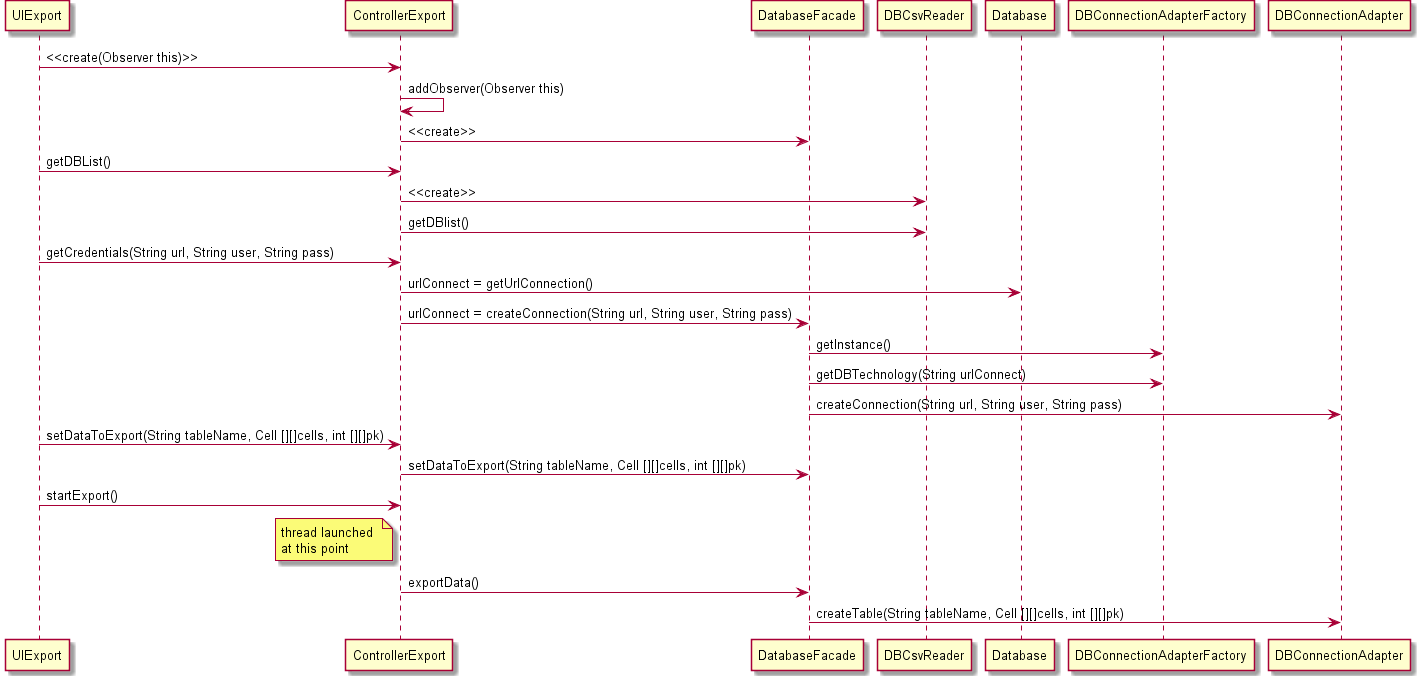

The diagram above was rendered by PlantUML. Its source (embedded in the PNG):
@startuml
UIExport -> ControllerExport: <<create(Observer this)>>
ControllerExport -> ControllerExport: addObserver(Observer this)
ControllerExport -> DatabaseFacade: <<create>>
UIExport -> ControllerExport: getDBList()
ControllerExport -> DBCsvReader: <<create>>
ControllerExport -> DBCsvReader: getDBlist()
UIExport -> ControllerExport: getCredentials(String url, String user, String pass)
ControllerExport -> Database: urlConnect = getUrlConnection()
ControllerExport -> DatabaseFacade: urlConnect = createConnection(String url, String user, String pass)
DatabaseFacade -> DBConnectionAdapterFactory: getInstance()
DatabaseFacade -> DBConnectionAdapterFactory: getDBTechnology(String urlConnect)
DatabaseFacade -> DBConnectionAdapter: createConnection(String url, String user, String pass)
UIExport -> ControllerExport: setDataToExport(String tableName, Cell [][]cells, int [][]pk)
ControllerExport -> DatabaseFacade: setDataToExport(String tableName, Cell [][]cells, int [][]pk)
UIExport -> ControllerExport: startExport()
note left of ControllerExport
 thread launched 
 at this point
end note
ControllerExport -> DatabaseFacade: exportData()
DatabaseFacade -> DBConnectionAdapter: createTable(String tableName, Cell [][]cells, int [][]pk)
@enduml